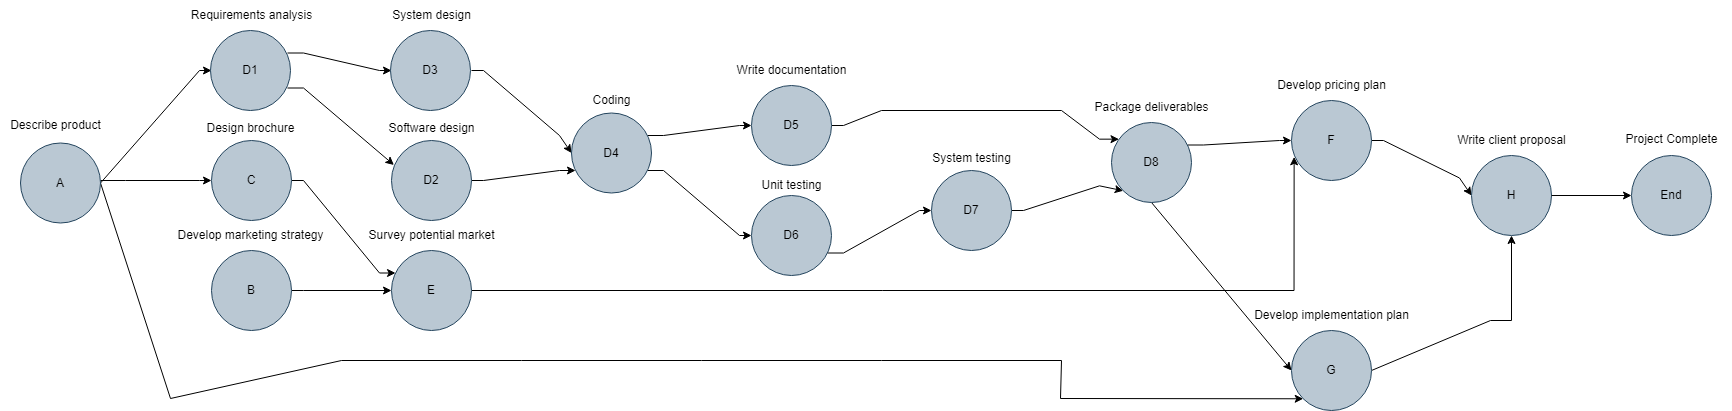

The diagram above was exported from draw.io. Its source (the exported page's mxGraphModel, read from the mxfile embedded in the PNG):
<mxGraphModel dx="2812" dy="1972" grid="1" gridSize="10" guides="1" tooltips="1" connect="1" arrows="1" fold="1" page="1" pageScale="1" pageWidth="827" pageHeight="1169" math="0" shadow="0">
  <root>
    <mxCell id="WIyWlLk6GJQsqaUBKTNV-0" />
    <mxCell id="WIyWlLk6GJQsqaUBKTNV-1" parent="WIyWlLk6GJQsqaUBKTNV-0" />
    <mxCell id="KhEspBpUSWo5wxkAuX5g-15" value="" style="edgeStyle=orthogonalEdgeStyle;rounded=0;orthogonalLoop=1;jettySize=auto;html=1;noEdgeStyle=1;orthogonal=1;exitX=1;exitY=0.5;exitDx=0;exitDy=0;" parent="WIyWlLk6GJQsqaUBKTNV-1" source="KhEspBpUSWo5wxkAuX5g-3" edge="1">
      <mxGeometry relative="1" as="geometry">
        <mxPoint x="151" y="40" as="targetPoint" />
        <Array as="points">
          <mxPoint x="139" y="40" />
        </Array>
      </mxGeometry>
    </mxCell>
    <mxCell id="KhEspBpUSWo5wxkAuX5g-23" style="edgeStyle=orthogonalEdgeStyle;rounded=0;orthogonalLoop=1;jettySize=auto;html=1;entryX=0;entryY=0.5;entryDx=0;entryDy=0;noEdgeStyle=1;orthogonal=1;" parent="WIyWlLk6GJQsqaUBKTNV-1" source="KhEspBpUSWo5wxkAuX5g-3" target="KhEspBpUSWo5wxkAuX5g-8" edge="1">
      <mxGeometry relative="1" as="geometry">
        <Array as="points">
          <mxPoint x="65" y="150" />
          <mxPoint x="139" y="150" />
        </Array>
      </mxGeometry>
    </mxCell>
    <mxCell id="KhEspBpUSWo5wxkAuX5g-36" style="edgeStyle=orthogonalEdgeStyle;rounded=0;orthogonalLoop=1;jettySize=auto;html=1;exitX=1;exitY=0.5;exitDx=0;exitDy=0;entryX=0;entryY=1;entryDx=0;entryDy=0;noEdgeStyle=1;orthogonal=1;" parent="WIyWlLk6GJQsqaUBKTNV-1" source="KhEspBpUSWo5wxkAuX5g-3" target="KhEspBpUSWo5wxkAuX5g-34" edge="1">
      <mxGeometry relative="1" as="geometry">
        <Array as="points">
          <mxPoint x="110" y="368" />
          <mxPoint x="281" y="330" />
          <mxPoint x="281" y="330" />
          <mxPoint x="461" y="330" />
          <mxPoint x="461" y="330" />
          <mxPoint x="641" y="330" />
          <mxPoint x="641" y="330" />
          <mxPoint x="821" y="330" />
          <mxPoint x="821" y="330" />
          <mxPoint x="1001" y="330" />
          <mxPoint x="1000" y="368" />
        </Array>
      </mxGeometry>
    </mxCell>
    <mxCell id="KhEspBpUSWo5wxkAuX5g-13" value="" style="edgeStyle=orthogonalEdgeStyle;rounded=0;orthogonalLoop=1;jettySize=auto;html=1;noEdgeStyle=1;orthogonal=1;" parent="WIyWlLk6GJQsqaUBKTNV-1" source="KhEspBpUSWo5wxkAuX5g-8" target="KhEspBpUSWo5wxkAuX5g-12" edge="1">
      <mxGeometry relative="1" as="geometry">
        <Array as="points">
          <mxPoint x="243" y="150" />
          <mxPoint x="319" y="242.5" />
        </Array>
      </mxGeometry>
    </mxCell>
    <mxCell id="KhEspBpUSWo5wxkAuX5g-17" value="" style="edgeStyle=orthogonalEdgeStyle;rounded=0;orthogonalLoop=1;jettySize=auto;html=1;noEdgeStyle=1;orthogonal=1;" parent="WIyWlLk6GJQsqaUBKTNV-1" edge="1">
      <mxGeometry relative="1" as="geometry">
        <mxPoint x="226.96873642484525" y="22.5" as="sourcePoint" />
        <mxPoint x="331.0000000000002" y="40" as="targetPoint" />
        <Array as="points">
          <mxPoint x="243" y="22.5" />
          <mxPoint x="319" y="40" />
        </Array>
      </mxGeometry>
    </mxCell>
    <mxCell id="KhEspBpUSWo5wxkAuX5g-19" value="" style="edgeStyle=orthogonalEdgeStyle;rounded=0;orthogonalLoop=1;jettySize=auto;html=1;noEdgeStyle=1;orthogonal=1;entryX=0.03;entryY=0.306;entryDx=0;entryDy=0;entryPerimeter=0;" parent="WIyWlLk6GJQsqaUBKTNV-1" target="KhEspBpUSWo5wxkAuX5g-18" edge="1">
      <mxGeometry relative="1" as="geometry">
        <mxPoint x="226.96873642484525" y="57.5" as="sourcePoint" />
        <mxPoint x="330" y="130" as="targetPoint" />
        <Array as="points">
          <mxPoint x="243" y="57.5" />
        </Array>
      </mxGeometry>
    </mxCell>
    <mxCell id="KhEspBpUSWo5wxkAuX5g-22" style="edgeStyle=orthogonalEdgeStyle;rounded=0;orthogonalLoop=1;jettySize=auto;html=1;entryX=0;entryY=0.5;entryDx=0;entryDy=0;noEdgeStyle=1;orthogonal=1;" parent="WIyWlLk6GJQsqaUBKTNV-1" target="KhEspBpUSWo5wxkAuX5g-20" edge="1">
      <mxGeometry relative="1" as="geometry">
        <mxPoint x="411.0000000000002" y="40" as="sourcePoint" />
        <Array as="points">
          <mxPoint x="423" y="40" />
          <mxPoint x="499" y="105" />
        </Array>
      </mxGeometry>
    </mxCell>
    <mxCell id="KhEspBpUSWo5wxkAuX5g-21" value="" style="edgeStyle=orthogonalEdgeStyle;rounded=0;orthogonalLoop=1;jettySize=auto;html=1;noEdgeStyle=1;orthogonal=1;" parent="WIyWlLk6GJQsqaUBKTNV-1" source="KhEspBpUSWo5wxkAuX5g-18" target="KhEspBpUSWo5wxkAuX5g-20" edge="1">
      <mxGeometry relative="1" as="geometry">
        <Array as="points">
          <mxPoint x="423" y="150" />
          <mxPoint x="499" y="140" />
        </Array>
      </mxGeometry>
    </mxCell>
    <mxCell id="KhEspBpUSWo5wxkAuX5g-25" value="" style="edgeStyle=orthogonalEdgeStyle;rounded=0;orthogonalLoop=1;jettySize=auto;html=1;noEdgeStyle=1;orthogonal=1;" parent="WIyWlLk6GJQsqaUBKTNV-1" source="KhEspBpUSWo5wxkAuX5g-20" target="KhEspBpUSWo5wxkAuX5g-24" edge="1">
      <mxGeometry relative="1" as="geometry">
        <Array as="points">
          <mxPoint x="603" y="105" />
          <mxPoint x="679" y="95" />
        </Array>
      </mxGeometry>
    </mxCell>
    <mxCell id="KhEspBpUSWo5wxkAuX5g-27" value="" style="edgeStyle=orthogonalEdgeStyle;rounded=0;orthogonalLoop=1;jettySize=auto;html=1;noEdgeStyle=1;orthogonal=1;" parent="WIyWlLk6GJQsqaUBKTNV-1" source="KhEspBpUSWo5wxkAuX5g-20" target="KhEspBpUSWo5wxkAuX5g-26" edge="1">
      <mxGeometry relative="1" as="geometry">
        <Array as="points">
          <mxPoint x="603" y="140" />
          <mxPoint x="679" y="205" />
        </Array>
      </mxGeometry>
    </mxCell>
    <mxCell id="KhEspBpUSWo5wxkAuX5g-29" value="" style="edgeStyle=orthogonalEdgeStyle;rounded=0;orthogonalLoop=1;jettySize=auto;html=1;noEdgeStyle=1;orthogonal=1;" parent="WIyWlLk6GJQsqaUBKTNV-1" source="KhEspBpUSWo5wxkAuX5g-24" target="KhEspBpUSWo5wxkAuX5g-28" edge="1">
      <mxGeometry relative="1" as="geometry">
        <Array as="points">
          <mxPoint x="783" y="95" />
          <mxPoint x="821" y="80" />
          <mxPoint x="1001" y="80" />
          <mxPoint x="1039" y="108.66666666666669" />
        </Array>
      </mxGeometry>
    </mxCell>
    <mxCell id="KhEspBpUSWo5wxkAuX5g-32" value="" style="edgeStyle=orthogonalEdgeStyle;rounded=0;orthogonalLoop=1;jettySize=auto;html=1;noEdgeStyle=1;orthogonal=1;" parent="WIyWlLk6GJQsqaUBKTNV-1" source="KhEspBpUSWo5wxkAuX5g-26" target="KhEspBpUSWo5wxkAuX5g-31" edge="1">
      <mxGeometry relative="1" as="geometry">
        <Array as="points">
          <mxPoint x="783" y="222.5" />
          <mxPoint x="859" y="180" />
        </Array>
      </mxGeometry>
    </mxCell>
    <mxCell id="KhEspBpUSWo5wxkAuX5g-35" value="" style="edgeStyle=orthogonalEdgeStyle;rounded=0;orthogonalLoop=1;jettySize=auto;html=1;noEdgeStyle=1;orthogonal=1;exitX=0.5;exitY=1;exitDx=0;exitDy=0;entryX=0;entryY=0.5;entryDx=0;entryDy=0;" parent="WIyWlLk6GJQsqaUBKTNV-1" source="KhEspBpUSWo5wxkAuX5g-28" target="KhEspBpUSWo5wxkAuX5g-34" edge="1">
      <mxGeometry relative="1" as="geometry">
        <Array as="points" />
      </mxGeometry>
    </mxCell>
    <mxCell id="KhEspBpUSWo5wxkAuX5g-42" value="" style="edgeStyle=orthogonalEdgeStyle;rounded=0;orthogonalLoop=1;jettySize=auto;html=1;noEdgeStyle=1;orthogonal=1;" parent="WIyWlLk6GJQsqaUBKTNV-1" source="KhEspBpUSWo5wxkAuX5g-28" target="KhEspBpUSWo5wxkAuX5g-41" edge="1">
      <mxGeometry relative="1" as="geometry">
        <Array as="points">
          <mxPoint x="1143" y="114.5" />
          <mxPoint x="1219" y="110" />
        </Array>
      </mxGeometry>
    </mxCell>
    <mxCell id="KhEspBpUSWo5wxkAuX5g-33" style="edgeStyle=orthogonalEdgeStyle;rounded=0;orthogonalLoop=1;jettySize=auto;html=1;entryX=0;entryY=1;entryDx=0;entryDy=0;noEdgeStyle=1;orthogonal=1;" parent="WIyWlLk6GJQsqaUBKTNV-1" source="KhEspBpUSWo5wxkAuX5g-31" target="KhEspBpUSWo5wxkAuX5g-28" edge="1">
      <mxGeometry relative="1" as="geometry">
        <Array as="points">
          <mxPoint x="963" y="180" />
          <mxPoint x="1039" y="155.33333333333334" />
        </Array>
      </mxGeometry>
    </mxCell>
    <mxCell id="KhEspBpUSWo5wxkAuX5g-38" value="" style="edgeStyle=orthogonalEdgeStyle;rounded=0;orthogonalLoop=1;jettySize=auto;html=1;noEdgeStyle=1;orthogonal=1;exitX=1;exitY=0.5;exitDx=0;exitDy=0;entryX=0.5;entryY=1;entryDx=0;entryDy=0;" parent="WIyWlLk6GJQsqaUBKTNV-1" source="KhEspBpUSWo5wxkAuX5g-34" target="KhEspBpUSWo5wxkAuX5g-37" edge="1">
      <mxGeometry relative="1" as="geometry">
        <Array as="points">
          <mxPoint x="1430" y="290" />
          <mxPoint x="1451" y="290" />
        </Array>
      </mxGeometry>
    </mxCell>
    <mxCell id="KhEspBpUSWo5wxkAuX5g-43" style="edgeStyle=orthogonalEdgeStyle;rounded=0;orthogonalLoop=1;jettySize=auto;html=1;entryX=0;entryY=0.5;entryDx=0;entryDy=0;noEdgeStyle=1;orthogonal=1;" parent="WIyWlLk6GJQsqaUBKTNV-1" source="KhEspBpUSWo5wxkAuX5g-41" target="KhEspBpUSWo5wxkAuX5g-37" edge="1">
      <mxGeometry relative="1" as="geometry">
        <Array as="points">
          <mxPoint x="1323" y="110" />
          <mxPoint x="1399" y="147.5" />
        </Array>
      </mxGeometry>
    </mxCell>
    <mxCell id="KhEspBpUSWo5wxkAuX5g-45" style="edgeStyle=orthogonalEdgeStyle;rounded=0;orthogonalLoop=1;jettySize=auto;html=1;exitX=1;exitY=0.5;exitDx=0;exitDy=0;entryX=0;entryY=0.5;entryDx=0;entryDy=0;noEdgeStyle=1;orthogonal=1;" parent="WIyWlLk6GJQsqaUBKTNV-1" source="KhEspBpUSWo5wxkAuX5g-44" target="KhEspBpUSWo5wxkAuX5g-12" edge="1">
      <mxGeometry relative="1" as="geometry">
        <Array as="points">
          <mxPoint x="243" y="260" />
        </Array>
      </mxGeometry>
    </mxCell>
    <mxCell id="KhEspBpUSWo5wxkAuX5g-67" style="edgeStyle=orthogonalEdgeStyle;rounded=0;orthogonalLoop=1;jettySize=auto;html=1;entryX=0.033;entryY=0.704;entryDx=0;entryDy=0;entryPerimeter=0;" parent="WIyWlLk6GJQsqaUBKTNV-1" source="KhEspBpUSWo5wxkAuX5g-12" target="KhEspBpUSWo5wxkAuX5g-41" edge="1">
      <mxGeometry relative="1" as="geometry" />
    </mxCell>
    <mxCell id="KhEspBpUSWo5wxkAuX5g-68" value="" style="group" parent="WIyWlLk6GJQsqaUBKTNV-1" connectable="0" vertex="1">
      <mxGeometry x="-60" y="80" width="110" height="112.5" as="geometry" />
    </mxCell>
    <mxCell id="KhEspBpUSWo5wxkAuX5g-3" value="A" style="ellipse;whiteSpace=wrap;html=1;aspect=fixed;fillColor=#bac8d3;strokeColor=#23445d;" parent="KhEspBpUSWo5wxkAuX5g-68" vertex="1">
      <mxGeometry x="20" y="32.5" width="80" height="80" as="geometry" />
    </mxCell>
    <mxCell id="KhEspBpUSWo5wxkAuX5g-46" value="Describe product" style="text;html=1;align=center;verticalAlign=middle;resizable=0;points=[];autosize=1;strokeColor=none;fillColor=none;" parent="KhEspBpUSWo5wxkAuX5g-68" vertex="1">
      <mxGeometry width="110" height="30" as="geometry" />
    </mxCell>
    <mxCell id="KhEspBpUSWo5wxkAuX5g-69" value="" style="group" parent="WIyWlLk6GJQsqaUBKTNV-1" connectable="0" vertex="1">
      <mxGeometry x="121" y="-30" width="140" height="110" as="geometry" />
    </mxCell>
    <mxCell id="KhEspBpUSWo5wxkAuX5g-14" value="D1" style="ellipse;whiteSpace=wrap;html=1;fillColor=#bac8d3;strokeColor=#23445d;" parent="KhEspBpUSWo5wxkAuX5g-69" vertex="1">
      <mxGeometry x="29" y="30" width="80" height="80" as="geometry" />
    </mxCell>
    <mxCell id="KhEspBpUSWo5wxkAuX5g-47" value="Requirements analysis" style="text;html=1;align=center;verticalAlign=middle;resizable=0;points=[];autosize=1;strokeColor=none;fillColor=none;" parent="KhEspBpUSWo5wxkAuX5g-69" vertex="1">
      <mxGeometry width="140" height="30" as="geometry" />
    </mxCell>
    <mxCell id="KhEspBpUSWo5wxkAuX5g-70" value="" style="group" parent="WIyWlLk6GJQsqaUBKTNV-1" connectable="0" vertex="1">
      <mxGeometry x="135" y="82.5" width="110" height="107.5" as="geometry" />
    </mxCell>
    <mxCell id="KhEspBpUSWo5wxkAuX5g-8" value="C" style="ellipse;whiteSpace=wrap;html=1;fillColor=#bac8d3;strokeColor=#23445d;" parent="KhEspBpUSWo5wxkAuX5g-70" vertex="1">
      <mxGeometry x="16" y="27.5" width="80" height="80" as="geometry" />
    </mxCell>
    <mxCell id="KhEspBpUSWo5wxkAuX5g-51" value="Design brochure" style="text;html=1;align=center;verticalAlign=middle;resizable=0;points=[];autosize=1;strokeColor=none;fillColor=none;" parent="KhEspBpUSWo5wxkAuX5g-70" vertex="1">
      <mxGeometry width="110" height="30" as="geometry" />
    </mxCell>
    <mxCell id="KhEspBpUSWo5wxkAuX5g-71" value="" style="group" parent="WIyWlLk6GJQsqaUBKTNV-1" connectable="0" vertex="1">
      <mxGeometry x="105" y="190" width="170" height="110" as="geometry" />
    </mxCell>
    <mxCell id="KhEspBpUSWo5wxkAuX5g-44" value="B" style="ellipse;whiteSpace=wrap;html=1;fillColor=#bac8d3;strokeColor=#23445d;" parent="KhEspBpUSWo5wxkAuX5g-71" vertex="1">
      <mxGeometry x="46" y="30" width="80" height="80" as="geometry" />
    </mxCell>
    <mxCell id="KhEspBpUSWo5wxkAuX5g-49" value="Develop marketing strategy" style="text;html=1;align=center;verticalAlign=middle;resizable=0;points=[];autosize=1;strokeColor=none;fillColor=none;" parent="KhEspBpUSWo5wxkAuX5g-71" vertex="1">
      <mxGeometry width="170" height="30" as="geometry" />
    </mxCell>
    <mxCell id="KhEspBpUSWo5wxkAuX5g-72" value="" style="group" parent="WIyWlLk6GJQsqaUBKTNV-1" connectable="0" vertex="1">
      <mxGeometry x="296" y="190" width="150" height="110" as="geometry" />
    </mxCell>
    <mxCell id="KhEspBpUSWo5wxkAuX5g-12" value="E" style="ellipse;whiteSpace=wrap;html=1;fillColor=#bac8d3;strokeColor=#23445d;" parent="KhEspBpUSWo5wxkAuX5g-72" vertex="1">
      <mxGeometry x="35" y="30" width="80" height="80" as="geometry" />
    </mxCell>
    <mxCell id="KhEspBpUSWo5wxkAuX5g-55" value="Survey potential market" style="text;html=1;align=center;verticalAlign=middle;resizable=0;points=[];autosize=1;strokeColor=none;fillColor=none;" parent="KhEspBpUSWo5wxkAuX5g-72" vertex="1">
      <mxGeometry width="150" height="30" as="geometry" />
    </mxCell>
    <mxCell id="KhEspBpUSWo5wxkAuX5g-73" value="" style="group" parent="WIyWlLk6GJQsqaUBKTNV-1" connectable="0" vertex="1">
      <mxGeometry x="316" y="82.5" width="110" height="107.5" as="geometry" />
    </mxCell>
    <mxCell id="KhEspBpUSWo5wxkAuX5g-18" value="D2" style="ellipse;whiteSpace=wrap;html=1;fillColor=#bac8d3;strokeColor=#23445d;" parent="KhEspBpUSWo5wxkAuX5g-73" vertex="1">
      <mxGeometry x="15" y="27.5" width="80" height="80" as="geometry" />
    </mxCell>
    <mxCell id="KhEspBpUSWo5wxkAuX5g-54" value="Software design" style="text;html=1;align=center;verticalAlign=middle;resizable=0;points=[];autosize=1;strokeColor=none;fillColor=none;" parent="KhEspBpUSWo5wxkAuX5g-73" vertex="1">
      <mxGeometry width="110" height="30" as="geometry" />
    </mxCell>
    <mxCell id="KhEspBpUSWo5wxkAuX5g-74" value="" style="group" parent="WIyWlLk6GJQsqaUBKTNV-1" connectable="0" vertex="1">
      <mxGeometry x="321" y="-30" width="100" height="110" as="geometry" />
    </mxCell>
    <mxCell id="KhEspBpUSWo5wxkAuX5g-16" value="D3" style="ellipse;whiteSpace=wrap;html=1;fillColor=#bac8d3;strokeColor=#23445d;" parent="KhEspBpUSWo5wxkAuX5g-74" vertex="1">
      <mxGeometry x="9" y="30" width="80" height="80" as="geometry" />
    </mxCell>
    <mxCell id="KhEspBpUSWo5wxkAuX5g-53" value="System design" style="text;html=1;align=center;verticalAlign=middle;resizable=0;points=[];autosize=1;strokeColor=none;fillColor=none;" parent="KhEspBpUSWo5wxkAuX5g-74" vertex="1">
      <mxGeometry width="100" height="30" as="geometry" />
    </mxCell>
    <mxCell id="KhEspBpUSWo5wxkAuX5g-75" value="" style="group" parent="WIyWlLk6GJQsqaUBKTNV-1" connectable="0" vertex="1">
      <mxGeometry x="511" y="55" width="80" height="107.5" as="geometry" />
    </mxCell>
    <mxCell id="KhEspBpUSWo5wxkAuX5g-20" value="D4" style="ellipse;whiteSpace=wrap;html=1;fillColor=#bac8d3;strokeColor=#23445d;" parent="KhEspBpUSWo5wxkAuX5g-75" vertex="1">
      <mxGeometry y="27.5" width="80" height="80" as="geometry" />
    </mxCell>
    <mxCell id="KhEspBpUSWo5wxkAuX5g-56" value="Coding" style="text;html=1;align=center;verticalAlign=middle;resizable=0;points=[];autosize=1;strokeColor=none;fillColor=none;" parent="KhEspBpUSWo5wxkAuX5g-75" vertex="1">
      <mxGeometry x="10" width="60" height="30" as="geometry" />
    </mxCell>
    <mxCell id="KhEspBpUSWo5wxkAuX5g-76" value="" style="group" parent="WIyWlLk6GJQsqaUBKTNV-1" connectable="0" vertex="1">
      <mxGeometry x="666" y="25" width="130" height="110" as="geometry" />
    </mxCell>
    <mxCell id="KhEspBpUSWo5wxkAuX5g-24" value="D5" style="ellipse;whiteSpace=wrap;html=1;fillColor=#bac8d3;strokeColor=#23445d;" parent="KhEspBpUSWo5wxkAuX5g-76" vertex="1">
      <mxGeometry x="25" y="30" width="80" height="80" as="geometry" />
    </mxCell>
    <mxCell id="KhEspBpUSWo5wxkAuX5g-57" value="Write documentation" style="text;html=1;align=center;verticalAlign=middle;resizable=0;points=[];autosize=1;strokeColor=none;fillColor=none;" parent="KhEspBpUSWo5wxkAuX5g-76" vertex="1">
      <mxGeometry width="130" height="30" as="geometry" />
    </mxCell>
    <mxCell id="KhEspBpUSWo5wxkAuX5g-77" value="" style="group" parent="WIyWlLk6GJQsqaUBKTNV-1" connectable="0" vertex="1">
      <mxGeometry x="691" y="140" width="80" height="105" as="geometry" />
    </mxCell>
    <mxCell id="KhEspBpUSWo5wxkAuX5g-26" value="D6" style="ellipse;whiteSpace=wrap;html=1;fillColor=#bac8d3;strokeColor=#23445d;" parent="KhEspBpUSWo5wxkAuX5g-77" vertex="1">
      <mxGeometry y="25" width="80" height="80" as="geometry" />
    </mxCell>
    <mxCell id="KhEspBpUSWo5wxkAuX5g-58" value="Unit testing" style="text;html=1;align=center;verticalAlign=middle;resizable=0;points=[];autosize=1;strokeColor=none;fillColor=none;" parent="KhEspBpUSWo5wxkAuX5g-77" vertex="1">
      <mxGeometry width="80" height="30" as="geometry" />
    </mxCell>
    <mxCell id="KhEspBpUSWo5wxkAuX5g-78" value="" style="group" parent="WIyWlLk6GJQsqaUBKTNV-1" connectable="0" vertex="1">
      <mxGeometry x="861" y="113" width="100" height="107" as="geometry" />
    </mxCell>
    <mxCell id="KhEspBpUSWo5wxkAuX5g-31" value="D7" style="ellipse;whiteSpace=wrap;html=1;fillColor=#bac8d3;strokeColor=#23445d;" parent="KhEspBpUSWo5wxkAuX5g-78" vertex="1">
      <mxGeometry x="10" y="27" width="80" height="80" as="geometry" />
    </mxCell>
    <mxCell id="KhEspBpUSWo5wxkAuX5g-59" value="System testing" style="text;html=1;align=center;verticalAlign=middle;resizable=0;points=[];autosize=1;strokeColor=none;fillColor=none;" parent="KhEspBpUSWo5wxkAuX5g-78" vertex="1">
      <mxGeometry width="100" height="30" as="geometry" />
    </mxCell>
    <mxCell id="KhEspBpUSWo5wxkAuX5g-79" value="" style="group" parent="WIyWlLk6GJQsqaUBKTNV-1" connectable="0" vertex="1">
      <mxGeometry x="1021" y="62" width="140" height="110" as="geometry" />
    </mxCell>
    <mxCell id="KhEspBpUSWo5wxkAuX5g-28" value="D8" style="ellipse;whiteSpace=wrap;html=1;fillColor=#bac8d3;strokeColor=#23445d;" parent="KhEspBpUSWo5wxkAuX5g-79" vertex="1">
      <mxGeometry x="30" y="30" width="80" height="80" as="geometry" />
    </mxCell>
    <mxCell id="KhEspBpUSWo5wxkAuX5g-60" value="Package deliverables" style="text;html=1;align=center;verticalAlign=middle;resizable=0;points=[];autosize=1;strokeColor=none;fillColor=none;" parent="KhEspBpUSWo5wxkAuX5g-79" vertex="1">
      <mxGeometry width="140" height="30" as="geometry" />
    </mxCell>
    <mxCell id="KhEspBpUSWo5wxkAuX5g-80" value="" style="group" parent="WIyWlLk6GJQsqaUBKTNV-1" connectable="0" vertex="1">
      <mxGeometry x="1206" y="40" width="130" height="110" as="geometry" />
    </mxCell>
    <mxCell id="KhEspBpUSWo5wxkAuX5g-41" value="F" style="ellipse;whiteSpace=wrap;html=1;fillColor=#bac8d3;strokeColor=#23445d;" parent="KhEspBpUSWo5wxkAuX5g-80" vertex="1">
      <mxGeometry x="25" y="30" width="80" height="80" as="geometry" />
    </mxCell>
    <mxCell id="KhEspBpUSWo5wxkAuX5g-61" value="Develop pricing plan" style="text;html=1;align=center;verticalAlign=middle;resizable=0;points=[];autosize=1;strokeColor=none;fillColor=none;" parent="KhEspBpUSWo5wxkAuX5g-80" vertex="1">
      <mxGeometry width="130" height="30" as="geometry" />
    </mxCell>
    <mxCell id="KhEspBpUSWo5wxkAuX5g-84" value="" style="group" parent="WIyWlLk6GJQsqaUBKTNV-1" connectable="0" vertex="1">
      <mxGeometry x="1181" y="270" width="180" height="110" as="geometry" />
    </mxCell>
    <mxCell id="KhEspBpUSWo5wxkAuX5g-34" value="G" style="ellipse;whiteSpace=wrap;html=1;fillColor=#bac8d3;strokeColor=#23445d;" parent="KhEspBpUSWo5wxkAuX5g-84" vertex="1">
      <mxGeometry x="50" y="30" width="80" height="80" as="geometry" />
    </mxCell>
    <mxCell id="KhEspBpUSWo5wxkAuX5g-64" value="Develop implementation plan" style="text;html=1;align=center;verticalAlign=middle;resizable=0;points=[];autosize=1;strokeColor=none;fillColor=none;" parent="KhEspBpUSWo5wxkAuX5g-84" vertex="1">
      <mxGeometry width="180" height="30" as="geometry" />
    </mxCell>
    <mxCell id="KhEspBpUSWo5wxkAuX5g-85" value="" style="group" parent="WIyWlLk6GJQsqaUBKTNV-1" connectable="0" vertex="1">
      <mxGeometry x="1386" y="95" width="130" height="110" as="geometry" />
    </mxCell>
    <mxCell id="KhEspBpUSWo5wxkAuX5g-37" value="H" style="ellipse;whiteSpace=wrap;html=1;fillColor=#bac8d3;strokeColor=#23445d;" parent="KhEspBpUSWo5wxkAuX5g-85" vertex="1">
      <mxGeometry x="25" y="30" width="80" height="80" as="geometry" />
    </mxCell>
    <mxCell id="KhEspBpUSWo5wxkAuX5g-65" value="Write client proposal" style="text;html=1;align=center;verticalAlign=middle;resizable=0;points=[];autosize=1;strokeColor=none;fillColor=none;" parent="KhEspBpUSWo5wxkAuX5g-85" vertex="1">
      <mxGeometry width="130" height="30" as="geometry" />
    </mxCell>
    <mxCell id="8hqj__vLj0MAIScj2MeV-2" value="" style="edgeStyle=orthogonalEdgeStyle;rounded=0;orthogonalLoop=1;jettySize=auto;html=1;" edge="1" parent="WIyWlLk6GJQsqaUBKTNV-1" source="KhEspBpUSWo5wxkAuX5g-37" target="8hqj__vLj0MAIScj2MeV-1">
      <mxGeometry relative="1" as="geometry" />
    </mxCell>
    <mxCell id="8hqj__vLj0MAIScj2MeV-4" value="" style="group" vertex="1" connectable="0" parent="WIyWlLk6GJQsqaUBKTNV-1">
      <mxGeometry x="1551" y="93.75" width="120" height="111.25" as="geometry" />
    </mxCell>
    <mxCell id="8hqj__vLj0MAIScj2MeV-1" value="End" style="ellipse;whiteSpace=wrap;html=1;fillColor=#bac8d3;strokeColor=#23445d;" vertex="1" parent="8hqj__vLj0MAIScj2MeV-4">
      <mxGeometry x="20" y="31.25" width="80" height="80" as="geometry" />
    </mxCell>
    <mxCell id="8hqj__vLj0MAIScj2MeV-3" value="Project Complete" style="text;html=1;align=center;verticalAlign=middle;resizable=0;points=[];autosize=1;strokeColor=none;fillColor=none;" vertex="1" parent="8hqj__vLj0MAIScj2MeV-4">
      <mxGeometry width="120" height="30" as="geometry" />
    </mxCell>
  </root>
</mxGraphModel>